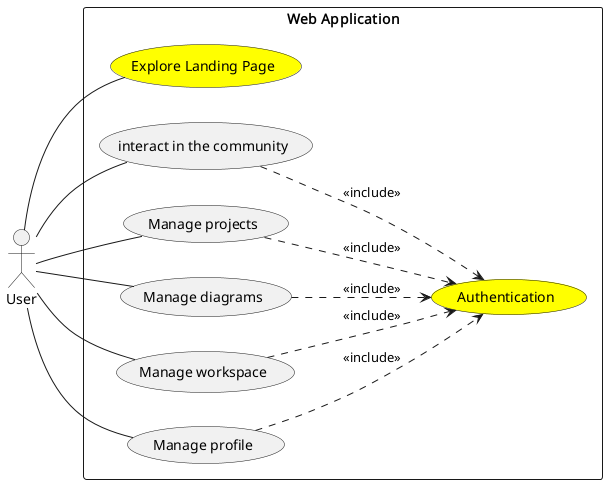

The diagram above was rendered by PlantUML. Its source (embedded in the PNG):
@startuml

left to right direction

actor "User" as User


rectangle "Web Application" {
    usecase "Explore Landing Page" as ExploreLandingPage #Yellow
    usecase "Authentication" as user_auth #Yellow

    usecase "interact in the community" as InteractWithCommunity
    usecase "Manage projects" as ManageProjects
    usecase "Manage diagrams" as ManageDiagrams
    usecase "Manage workspace" as ManageWorkspace
    usecase "Manage profile" as EditProfile

    

}


User -- ExploreLandingPage
User -- InteractWithCommunity
User -- ManageProjects
User -- ManageDiagrams
User -- EditProfile
User -- ManageWorkspace



InteractWithCommunity ..> user_auth : <<include>>
ManageProjects ..> user_auth : <<include>>
ManageDiagrams ..> user_auth : <<include>>
ManageWorkspace ..> user_auth : <<include>>
EditProfile ..> user_auth : <<include>>






@enduml